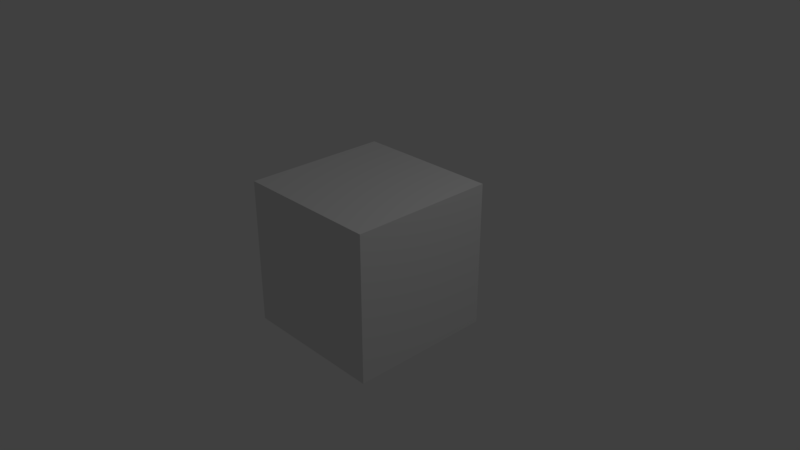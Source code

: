 # Source: video_2_editing.blend  (saved by Blender 2.78.0; exported with 4.5.12 LTS)
import bpy
from mathutils import Matrix  # noqa: F401  (used for matrix-valued properties, if any)

bpy.ops.wm.read_factory_settings(use_empty=True)
scene = bpy.context.scene
scene.name = 'Scene'

# ---- collections
col_collection_1 = bpy.data.collections.new('Collection 1'); scene.collection.children.link(col_collection_1)

# ---- materials (node trees are filled in below, after node groups)
mat_material = bpy.data.materials.new('Material')
mat_material.alpha_threshold = 0.0
mat_material.use_transparent_shadow = False
mat_material.roughness = 0.5
mat_material.line_color = (0.0, 0.0, 0.0, 1.0)

# ---- material node trees

# ---- world
world_world = bpy.data.worlds.new('World'); scene.world = world_world
world_world.color = (0.05088, 0.05088, 0.05088)
world_world.use_sun_shadow = False
world_world.sun_shadow_jitter_overblur = 0.0
world_world.cycles.sampling_method = 'MANUAL'

# ---- cameras
cam_camera = bpy.data.cameras.new('Camera')
cam_camera.clip_end = 100.0
cam_camera.lens = 35.0
cam_camera.sensor_width = 32.0
cam_camera.sensor_height = 18.0
cam_camera.ortho_scale = 7.314
cam_camera.dof.focus_distance = 0.0
cam_camera.dof.aperture_fstop = 128.0

# ---- lights
light_lamp = bpy.data.lights.new('Lamp', 'POINT')
light_lamp.transmission_factor = 0.0
light_lamp.cutoff_distance = 30.0
light_lamp.energy = 100.0
light_lamp.shadow_buffer_clip_start = 1.001
light_lamp.shadow_soft_size = 0.1
light_lamp.shadow_maximum_resolution = 0.006
light_lamp.use_absolute_resolution = True

# ---- meshes
me_cube = bpy.data.meshes.new('Cube')
me_cube.from_pydata([(1.0, 1.0, -1.0), (1.0, -1.0, -1.0), (-1.0, -1.0, -1.0), (-1.0, 1.0, -1.0), (1.0, 1.0, 1.0), (1.0, -1.0, 1.0), (-1.0, -1.0, 1.0), (-1.0, 1.0, 1.0)], [], [(0, 1, 2, 3), (4, 7, 6, 5), (0, 4, 5, 1), (1, 5, 6, 2), (2, 6, 7, 3), (4, 0, 3, 7)])
me_cube.materials.append(mat_material)
me_cube.use_remesh_preserve_volume = False
me_cube.use_remesh_preserve_attributes = False
me_cube.use_mirror_vertex_groups = False
me_cube.update()

# ---- objects
ob_cube = bpy.data.objects.new('Cube', me_cube)
ob_lamp = bpy.data.objects.new('Lamp', light_lamp)
ob_camera = bpy.data.objects.new('Camera', cam_camera)

# ---- transforms, parenting, visibility, modifiers, constraints
ob_cube.location = (0.0, 0.0, 0.0)
ob_cube.lock_rotations_4d = False
ob_cube.empty_display_type = 'ARROWS'
ob_cube.lineart.crease_threshold = 0.0
ob_lamp.location = (4.076, 1.005, 5.904)
ob_lamp.rotation_euler = (0.6503, 0.05522, 1.866)
ob_lamp.lock_rotations_4d = False
ob_lamp.empty_display_type = 'ARROWS'
ob_lamp.color = (0.0, 0.0, 0.0, 0.0)
ob_lamp.lineart.crease_threshold = 0.0
ob_camera.location = (7.481, -6.508, 5.344)
ob_camera.rotation_euler = (1.109, 0.0, 0.8149)
ob_camera.lock_rotations_4d = False
ob_camera.empty_display_type = 'ARROWS'
ob_camera.color = (0.0, 0.0, 0.0, 0.0)
ob_camera.display_type = 'WIRE'
ob_camera.lineart.crease_threshold = 0.0

# ---- collection membership
col_collection_1.objects.link(ob_cube)
col_collection_1.objects.link(ob_lamp)
col_collection_1.objects.link(ob_camera)

# ---- scene / render settings (as saved in the file)
scene.camera = ob_camera
scene.frame_start = 1; scene.frame_end = 10000; scene.frame_set(0)
scene.render.engine = 'BLENDER_EEVEE_NEXT'
scene.render.fps = 30
scene.render.dither_intensity = 0.0
scene.cycles.use_denoising = False
scene.cycles.samples = 128
scene.cycles.sampling_pattern = 'TABULATED_SOBOL'
scene.cycles.light_sampling_threshold = 0.0
scene.cycles.use_adaptive_sampling = False
scene.cycles.use_light_tree = False
scene.cycles.blur_glossy = 0.0
scene.cycles.sample_clamp_indirect = 0.0
scene.view_settings.view_transform = 'Standard'
bpy.context.view_layer.update()
